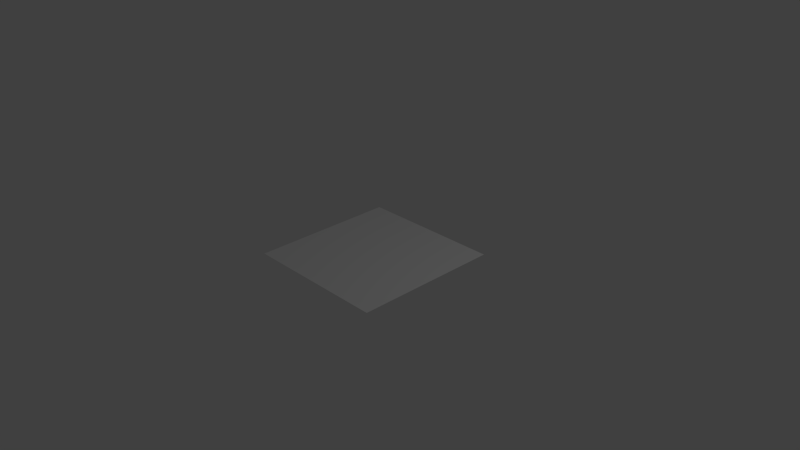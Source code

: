 # Source: planesirface.blend  (saved by Blender 2.76.0; exported with 4.5.12 LTS)
import bpy
from mathutils import Matrix  # noqa: F401  (used for matrix-valued properties, if any)

bpy.ops.wm.read_factory_settings(use_empty=True)
scene = bpy.context.scene
scene.name = 'Scene'

# ---- collections
col_collection_1 = bpy.data.collections.new('Collection 1'); scene.collection.children.link(col_collection_1)

# ---- world
world_world = bpy.data.worlds.new('World'); scene.world = world_world
world_world.color = (0.05088, 0.05088, 0.05088)
world_world.use_sun_shadow = False
world_world.sun_shadow_jitter_overblur = 0.0
world_world.cycles.sampling_method = 'MANUAL'
world_world.cycles.sample_map_resolution = 256

# ---- cameras
cam_camera = bpy.data.cameras.new('Camera')
cam_camera.clip_end = 100.0
cam_camera.lens = 35.0
cam_camera.sensor_width = 32.0
cam_camera.sensor_height = 18.0
cam_camera.ortho_scale = 7.314
cam_camera.dof.focus_distance = 0.0
cam_camera.dof.aperture_fstop = 128.0

# ---- lights
light_lamp = bpy.data.lights.new('Lamp', 'POINT')
light_lamp.transmission_factor = 0.0
light_lamp.cutoff_distance = 30.0
light_lamp.energy = 100.0
light_lamp.shadow_buffer_clip_start = 1.001
light_lamp.shadow_soft_size = 0.1
light_lamp.shadow_maximum_resolution = 0.006
light_lamp.use_absolute_resolution = True
light_lamp.cycles.use_multiple_importance_sampling = False

# ---- meshes
me_plane = bpy.data.meshes.new('Plane')
me_plane.from_pydata([(-1.0, -1.0, 0.0), (1.0, -1.0, 0.0), (-1.0, 1.0, 0.0), (1.0, 1.0, 0.0)], [], [(0, 1, 3, 2)])
me_plane.use_remesh_preserve_volume = False
me_plane.use_remesh_preserve_attributes = False
me_plane.use_mirror_vertex_groups = False
me_plane.update()

# ---- objects
ob_plane = bpy.data.objects.new('Plane', me_plane)
ob_lamp = bpy.data.objects.new('Lamp', light_lamp)
ob_camera = bpy.data.objects.new('Camera', cam_camera)

# ---- transforms, parenting, visibility, modifiers, constraints
ob_plane.location = (0.0, 0.0, 0.0)
ob_plane.lineart.crease_threshold = 0.0
ob_lamp.location = (4.076, 1.005, 5.904)
ob_lamp.rotation_euler = (0.6503, 0.05522, 1.866)
ob_lamp.lock_rotations_4d = False
ob_lamp.empty_display_type = 'ARROWS'
ob_lamp.color = (0.0, 0.0, 0.0, 0.0)
ob_lamp.lineart.crease_threshold = 0.0
ob_camera.location = (7.481, -6.508, 5.344)
ob_camera.rotation_euler = (1.109, 0.01082, 0.8149)
ob_camera.lock_rotations_4d = False
ob_camera.empty_display_type = 'ARROWS'
ob_camera.color = (0.0, 0.0, 0.0, 0.0)
ob_camera.display_type = 'WIRE'
ob_camera.lineart.crease_threshold = 0.0

# ---- collection membership
col_collection_1.objects.link(ob_plane)
col_collection_1.objects.link(ob_lamp)
col_collection_1.objects.link(ob_camera)

# ---- scene / render settings (as saved in the file)
scene.camera = ob_camera
scene.frame_start = 1; scene.frame_end = 250; scene.frame_set(1)
scene.render.engine = 'BLENDER_EEVEE_NEXT'
scene.render.resolution_percentage = 50
scene.render.dither_intensity = 0.0
scene.cycles.use_denoising = False
scene.cycles.samples = 10
scene.cycles.sampling_pattern = 'TABULATED_SOBOL'
scene.cycles.light_sampling_threshold = 0.0
scene.cycles.use_adaptive_sampling = False
scene.cycles.use_light_tree = False
scene.cycles.blur_glossy = 0.0
scene.cycles.pixel_filter_type = 'GAUSSIAN'
scene.cycles.sample_clamp_indirect = 0.0
scene.view_settings.view_transform = 'Standard'
bpy.context.view_layer.update()

